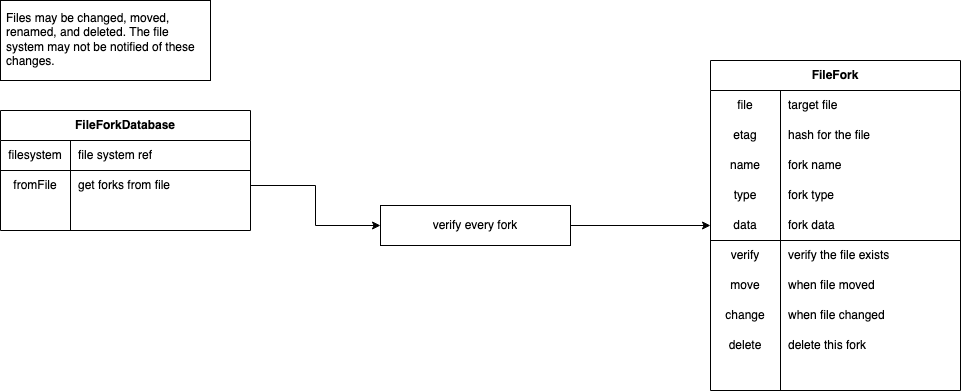

The diagram above was exported from draw.io. Its source (the exported page's mxGraphModel, read from the mxfile embedded in the PNG):
<mxGraphModel dx="1186" dy="655" grid="1" gridSize="10" guides="1" tooltips="1" connect="1" arrows="1" fold="1" page="1" pageScale="1" pageWidth="827" pageHeight="1169" math="0" shadow="0">
  <root>
    <mxCell id="0" />
    <mxCell id="1" parent="0" />
    <mxCell id="xcFCRFeAvJB-Lpj_x6Wj-2" value="FileFork" style="shape=table;html=1;whiteSpace=wrap;startSize=30;container=1;collapsible=0;childLayout=tableLayout;fixedRows=1;rowLines=0;fontStyle=1;align=center;resizeWidth=0;resizeLast=0;strokeWidth=1;treeFolding=0;treeMoving=0;" vertex="1" parent="1">
      <mxGeometry x="790" y="100" width="250" height="330" as="geometry" />
    </mxCell>
    <mxCell id="xcFCRFeAvJB-Lpj_x6Wj-110" style="shape=partialRectangle;html=1;whiteSpace=wrap;collapsible=0;dropTarget=0;pointerEvents=0;fillColor=none;top=0;left=0;bottom=0;right=0;points=[[0,0.5],[1,0.5]];portConstraint=eastwest;" vertex="1" parent="xcFCRFeAvJB-Lpj_x6Wj-2">
      <mxGeometry y="30" width="250" height="30" as="geometry" />
    </mxCell>
    <mxCell id="xcFCRFeAvJB-Lpj_x6Wj-111" value="&lt;div&gt;file&lt;/div&gt;" style="shape=partialRectangle;html=1;whiteSpace=wrap;connectable=0;fillColor=none;top=0;left=0;bottom=0;right=0;overflow=hidden;" vertex="1" parent="xcFCRFeAvJB-Lpj_x6Wj-110">
      <mxGeometry width="70" height="30" as="geometry" />
    </mxCell>
    <mxCell id="xcFCRFeAvJB-Lpj_x6Wj-112" value="target file" style="shape=partialRectangle;html=1;whiteSpace=wrap;connectable=0;fillColor=none;top=0;left=0;bottom=0;right=0;align=left;spacingLeft=6;overflow=hidden;" vertex="1" parent="xcFCRFeAvJB-Lpj_x6Wj-110">
      <mxGeometry x="70" width="180" height="30" as="geometry" />
    </mxCell>
    <mxCell id="xcFCRFeAvJB-Lpj_x6Wj-39" style="shape=partialRectangle;html=1;whiteSpace=wrap;collapsible=0;dropTarget=0;pointerEvents=0;fillColor=none;top=0;left=0;bottom=0;right=0;points=[[0,0.5],[1,0.5]];portConstraint=eastwest;" vertex="1" parent="xcFCRFeAvJB-Lpj_x6Wj-2">
      <mxGeometry y="60" width="250" height="30" as="geometry" />
    </mxCell>
    <mxCell id="xcFCRFeAvJB-Lpj_x6Wj-40" value="etag" style="shape=partialRectangle;html=1;whiteSpace=wrap;connectable=0;fillColor=none;top=0;left=0;bottom=0;right=0;overflow=hidden;" vertex="1" parent="xcFCRFeAvJB-Lpj_x6Wj-39">
      <mxGeometry width="70" height="30" as="geometry" />
    </mxCell>
    <mxCell id="xcFCRFeAvJB-Lpj_x6Wj-41" value="hash for the file" style="shape=partialRectangle;html=1;whiteSpace=wrap;connectable=0;fillColor=none;top=0;left=0;bottom=0;right=0;align=left;spacingLeft=6;overflow=hidden;" vertex="1" parent="xcFCRFeAvJB-Lpj_x6Wj-39">
      <mxGeometry x="70" width="180" height="30" as="geometry" />
    </mxCell>
    <mxCell id="xcFCRFeAvJB-Lpj_x6Wj-70" style="shape=partialRectangle;html=1;whiteSpace=wrap;collapsible=0;dropTarget=0;pointerEvents=0;fillColor=none;top=0;left=0;bottom=0;right=0;points=[[0,0.5],[1,0.5]];portConstraint=eastwest;" vertex="1" parent="xcFCRFeAvJB-Lpj_x6Wj-2">
      <mxGeometry y="90" width="250" height="30" as="geometry" />
    </mxCell>
    <mxCell id="xcFCRFeAvJB-Lpj_x6Wj-71" value="name" style="shape=partialRectangle;html=1;whiteSpace=wrap;connectable=0;fillColor=none;top=0;left=0;bottom=0;right=0;overflow=hidden;" vertex="1" parent="xcFCRFeAvJB-Lpj_x6Wj-70">
      <mxGeometry width="70" height="30" as="geometry" />
    </mxCell>
    <mxCell id="xcFCRFeAvJB-Lpj_x6Wj-72" value="fork name" style="shape=partialRectangle;html=1;whiteSpace=wrap;connectable=0;fillColor=none;top=0;left=0;bottom=0;right=0;align=left;spacingLeft=6;overflow=hidden;" vertex="1" parent="xcFCRFeAvJB-Lpj_x6Wj-70">
      <mxGeometry x="70" width="180" height="30" as="geometry" />
    </mxCell>
    <mxCell id="xcFCRFeAvJB-Lpj_x6Wj-73" style="shape=partialRectangle;html=1;whiteSpace=wrap;collapsible=0;dropTarget=0;pointerEvents=0;fillColor=none;top=0;left=0;bottom=0;right=0;points=[[0,0.5],[1,0.5]];portConstraint=eastwest;" vertex="1" parent="xcFCRFeAvJB-Lpj_x6Wj-2">
      <mxGeometry y="120" width="250" height="30" as="geometry" />
    </mxCell>
    <mxCell id="xcFCRFeAvJB-Lpj_x6Wj-74" value="type" style="shape=partialRectangle;html=1;whiteSpace=wrap;connectable=0;fillColor=none;top=0;left=0;bottom=0;right=0;overflow=hidden;" vertex="1" parent="xcFCRFeAvJB-Lpj_x6Wj-73">
      <mxGeometry width="70" height="30" as="geometry" />
    </mxCell>
    <mxCell id="xcFCRFeAvJB-Lpj_x6Wj-75" value="fork type" style="shape=partialRectangle;html=1;whiteSpace=wrap;connectable=0;fillColor=none;top=0;left=0;bottom=0;right=0;align=left;spacingLeft=6;overflow=hidden;" vertex="1" parent="xcFCRFeAvJB-Lpj_x6Wj-73">
      <mxGeometry x="70" width="180" height="30" as="geometry" />
    </mxCell>
    <mxCell id="xcFCRFeAvJB-Lpj_x6Wj-3" value="" style="shape=partialRectangle;html=1;whiteSpace=wrap;collapsible=0;dropTarget=0;pointerEvents=0;fillColor=none;top=0;left=0;bottom=1;right=0;points=[[0,0.5],[1,0.5]];portConstraint=eastwest;" vertex="1" parent="xcFCRFeAvJB-Lpj_x6Wj-2">
      <mxGeometry y="150" width="250" height="30" as="geometry" />
    </mxCell>
    <mxCell id="xcFCRFeAvJB-Lpj_x6Wj-4" value="data" style="shape=partialRectangle;html=1;whiteSpace=wrap;connectable=0;fillColor=none;top=0;left=0;bottom=0;right=0;overflow=hidden;" vertex="1" parent="xcFCRFeAvJB-Lpj_x6Wj-3">
      <mxGeometry width="70" height="30" as="geometry" />
    </mxCell>
    <mxCell id="xcFCRFeAvJB-Lpj_x6Wj-5" value="fork data" style="shape=partialRectangle;html=1;whiteSpace=wrap;connectable=0;fillColor=none;top=0;left=0;bottom=0;right=0;align=left;spacingLeft=6;overflow=hidden;" vertex="1" parent="xcFCRFeAvJB-Lpj_x6Wj-3">
      <mxGeometry x="70" width="180" height="30" as="geometry" />
    </mxCell>
    <mxCell id="xcFCRFeAvJB-Lpj_x6Wj-27" style="shape=partialRectangle;html=1;whiteSpace=wrap;collapsible=0;dropTarget=0;pointerEvents=0;fillColor=none;top=0;left=0;bottom=0;right=0;points=[[0,0.5],[1,0.5]];portConstraint=eastwest;" vertex="1" parent="xcFCRFeAvJB-Lpj_x6Wj-2">
      <mxGeometry y="180" width="250" height="30" as="geometry" />
    </mxCell>
    <mxCell id="xcFCRFeAvJB-Lpj_x6Wj-28" value="verify" style="shape=partialRectangle;html=1;whiteSpace=wrap;connectable=0;fillColor=none;top=0;left=0;bottom=0;right=0;overflow=hidden;" vertex="1" parent="xcFCRFeAvJB-Lpj_x6Wj-27">
      <mxGeometry width="70" height="30" as="geometry" />
    </mxCell>
    <mxCell id="xcFCRFeAvJB-Lpj_x6Wj-29" value="verify the file exists" style="shape=partialRectangle;html=1;whiteSpace=wrap;connectable=0;fillColor=none;top=0;left=0;bottom=0;right=0;align=left;spacingLeft=6;overflow=hidden;" vertex="1" parent="xcFCRFeAvJB-Lpj_x6Wj-27">
      <mxGeometry x="70" width="180" height="30" as="geometry" />
    </mxCell>
    <mxCell id="xcFCRFeAvJB-Lpj_x6Wj-58" style="shape=partialRectangle;html=1;whiteSpace=wrap;collapsible=0;dropTarget=0;pointerEvents=0;fillColor=none;top=0;left=0;bottom=0;right=0;points=[[0,0.5],[1,0.5]];portConstraint=eastwest;" vertex="1" parent="xcFCRFeAvJB-Lpj_x6Wj-2">
      <mxGeometry y="210" width="250" height="30" as="geometry" />
    </mxCell>
    <mxCell id="xcFCRFeAvJB-Lpj_x6Wj-59" value="move" style="shape=partialRectangle;html=1;whiteSpace=wrap;connectable=0;fillColor=none;top=0;left=0;bottom=0;right=0;overflow=hidden;" vertex="1" parent="xcFCRFeAvJB-Lpj_x6Wj-58">
      <mxGeometry width="70" height="30" as="geometry" />
    </mxCell>
    <mxCell id="xcFCRFeAvJB-Lpj_x6Wj-60" value="when file moved" style="shape=partialRectangle;html=1;whiteSpace=wrap;connectable=0;fillColor=none;top=0;left=0;bottom=0;right=0;align=left;spacingLeft=6;overflow=hidden;" vertex="1" parent="xcFCRFeAvJB-Lpj_x6Wj-58">
      <mxGeometry x="70" width="180" height="30" as="geometry" />
    </mxCell>
    <mxCell id="xcFCRFeAvJB-Lpj_x6Wj-61" style="shape=partialRectangle;html=1;whiteSpace=wrap;collapsible=0;dropTarget=0;pointerEvents=0;fillColor=none;top=0;left=0;bottom=0;right=0;points=[[0,0.5],[1,0.5]];portConstraint=eastwest;" vertex="1" parent="xcFCRFeAvJB-Lpj_x6Wj-2">
      <mxGeometry y="240" width="250" height="30" as="geometry" />
    </mxCell>
    <mxCell id="xcFCRFeAvJB-Lpj_x6Wj-62" value="change" style="shape=partialRectangle;html=1;whiteSpace=wrap;connectable=0;fillColor=none;top=0;left=0;bottom=0;right=0;overflow=hidden;" vertex="1" parent="xcFCRFeAvJB-Lpj_x6Wj-61">
      <mxGeometry width="70" height="30" as="geometry" />
    </mxCell>
    <mxCell id="xcFCRFeAvJB-Lpj_x6Wj-63" value="when file changed" style="shape=partialRectangle;html=1;whiteSpace=wrap;connectable=0;fillColor=none;top=0;left=0;bottom=0;right=0;align=left;spacingLeft=6;overflow=hidden;" vertex="1" parent="xcFCRFeAvJB-Lpj_x6Wj-61">
      <mxGeometry x="70" width="180" height="30" as="geometry" />
    </mxCell>
    <mxCell id="xcFCRFeAvJB-Lpj_x6Wj-64" style="shape=partialRectangle;html=1;whiteSpace=wrap;collapsible=0;dropTarget=0;pointerEvents=0;fillColor=none;top=0;left=0;bottom=0;right=0;points=[[0,0.5],[1,0.5]];portConstraint=eastwest;" vertex="1" parent="xcFCRFeAvJB-Lpj_x6Wj-2">
      <mxGeometry y="270" width="250" height="30" as="geometry" />
    </mxCell>
    <mxCell id="xcFCRFeAvJB-Lpj_x6Wj-65" value="delete" style="shape=partialRectangle;html=1;whiteSpace=wrap;connectable=0;fillColor=none;top=0;left=0;bottom=0;right=0;overflow=hidden;" vertex="1" parent="xcFCRFeAvJB-Lpj_x6Wj-64">
      <mxGeometry width="70" height="30" as="geometry" />
    </mxCell>
    <mxCell id="xcFCRFeAvJB-Lpj_x6Wj-66" value="delete this fork" style="shape=partialRectangle;html=1;whiteSpace=wrap;connectable=0;fillColor=none;top=0;left=0;bottom=0;right=0;align=left;spacingLeft=6;overflow=hidden;" vertex="1" parent="xcFCRFeAvJB-Lpj_x6Wj-64">
      <mxGeometry x="70" width="180" height="30" as="geometry" />
    </mxCell>
    <mxCell id="xcFCRFeAvJB-Lpj_x6Wj-55" value="" style="shape=table;html=1;whiteSpace=wrap;startSize=0;container=1;collapsible=0;childLayout=tableLayout;" vertex="1" parent="1">
      <mxGeometry x="80" y="40" width="210" height="80" as="geometry" />
    </mxCell>
    <mxCell id="xcFCRFeAvJB-Lpj_x6Wj-56" value="" style="shape=partialRectangle;html=1;whiteSpace=wrap;collapsible=0;dropTarget=0;pointerEvents=0;fillColor=none;top=0;left=0;bottom=0;right=0;points=[[0,0.5],[1,0.5]];portConstraint=eastwest;" vertex="1" parent="xcFCRFeAvJB-Lpj_x6Wj-55">
      <mxGeometry width="210" height="80" as="geometry" />
    </mxCell>
    <mxCell id="xcFCRFeAvJB-Lpj_x6Wj-57" value="Files may be changed, moved, renamed, and deleted. The file system may not be notified of these changes." style="shape=partialRectangle;html=1;whiteSpace=wrap;connectable=0;overflow=hidden;fillColor=none;top=0;left=0;bottom=0;right=0;align=left;flipV=1;flipH=1;verticalAlign=top;spacingLeft=0;spacingBottom=0;spacingTop=0;spacing=6;labelPosition=center;verticalLabelPosition=middle;" vertex="1" parent="xcFCRFeAvJB-Lpj_x6Wj-56">
      <mxGeometry width="210" height="80" as="geometry" />
    </mxCell>
    <mxCell id="xcFCRFeAvJB-Lpj_x6Wj-82" value="FileForkDatabase" style="shape=table;html=1;whiteSpace=wrap;startSize=30;container=1;collapsible=0;childLayout=tableLayout;fixedRows=1;rowLines=0;fontStyle=1;align=center;resizeWidth=0;resizeLast=0;strokeWidth=1;treeFolding=0;treeMoving=0;" vertex="1" parent="1">
      <mxGeometry x="80" y="150" width="250" height="120" as="geometry" />
    </mxCell>
    <mxCell id="xcFCRFeAvJB-Lpj_x6Wj-95" value="" style="shape=partialRectangle;html=1;whiteSpace=wrap;collapsible=0;dropTarget=0;pointerEvents=0;fillColor=none;top=0;left=0;bottom=1;right=0;points=[[0,0.5],[1,0.5]];portConstraint=eastwest;" vertex="1" parent="xcFCRFeAvJB-Lpj_x6Wj-82">
      <mxGeometry y="30" width="250" height="30" as="geometry" />
    </mxCell>
    <mxCell id="xcFCRFeAvJB-Lpj_x6Wj-96" value="filesystem" style="shape=partialRectangle;html=1;whiteSpace=wrap;connectable=0;fillColor=none;top=0;left=0;bottom=0;right=0;overflow=hidden;" vertex="1" parent="xcFCRFeAvJB-Lpj_x6Wj-95">
      <mxGeometry width="70" height="30" as="geometry" />
    </mxCell>
    <mxCell id="xcFCRFeAvJB-Lpj_x6Wj-97" value="file system ref" style="shape=partialRectangle;html=1;whiteSpace=wrap;connectable=0;fillColor=none;top=0;left=0;bottom=0;right=0;align=left;spacingLeft=6;overflow=hidden;" vertex="1" parent="xcFCRFeAvJB-Lpj_x6Wj-95">
      <mxGeometry x="70" width="180" height="30" as="geometry" />
    </mxCell>
    <mxCell id="xcFCRFeAvJB-Lpj_x6Wj-98" style="shape=partialRectangle;html=1;whiteSpace=wrap;collapsible=0;dropTarget=0;pointerEvents=0;fillColor=none;top=0;left=0;bottom=0;right=0;points=[[0,0.5],[1,0.5]];portConstraint=eastwest;" vertex="1" parent="xcFCRFeAvJB-Lpj_x6Wj-82">
      <mxGeometry y="60" width="250" height="30" as="geometry" />
    </mxCell>
    <mxCell id="xcFCRFeAvJB-Lpj_x6Wj-99" value="fromFile" style="shape=partialRectangle;html=1;whiteSpace=wrap;connectable=0;fillColor=none;top=0;left=0;bottom=0;right=0;overflow=hidden;" vertex="1" parent="xcFCRFeAvJB-Lpj_x6Wj-98">
      <mxGeometry width="70" height="30" as="geometry" />
    </mxCell>
    <mxCell id="xcFCRFeAvJB-Lpj_x6Wj-100" value="get forks from file" style="shape=partialRectangle;html=1;whiteSpace=wrap;connectable=0;fillColor=none;top=0;left=0;bottom=0;right=0;align=left;spacingLeft=6;overflow=hidden;" vertex="1" parent="xcFCRFeAvJB-Lpj_x6Wj-98">
      <mxGeometry x="70" width="180" height="30" as="geometry" />
    </mxCell>
    <mxCell id="xcFCRFeAvJB-Lpj_x6Wj-120" value="" style="shape=table;html=1;whiteSpace=wrap;startSize=0;container=1;collapsible=0;childLayout=tableLayout;" vertex="1" parent="1">
      <mxGeometry x="460" y="245" width="190" height="40" as="geometry" />
    </mxCell>
    <mxCell id="xcFCRFeAvJB-Lpj_x6Wj-121" value="" style="shape=partialRectangle;html=1;whiteSpace=wrap;collapsible=0;dropTarget=0;pointerEvents=0;fillColor=none;top=0;left=0;bottom=0;right=0;points=[[0,0.5],[1,0.5]];portConstraint=eastwest;" vertex="1" parent="xcFCRFeAvJB-Lpj_x6Wj-120">
      <mxGeometry width="190" height="40" as="geometry" />
    </mxCell>
    <mxCell id="xcFCRFeAvJB-Lpj_x6Wj-122" value="verify every fork" style="shape=partialRectangle;html=1;whiteSpace=wrap;connectable=0;overflow=hidden;fillColor=none;top=0;left=0;bottom=0;right=0;align=center;flipV=1;flipH=1;verticalAlign=middle;spacingLeft=0;spacingBottom=0;spacingTop=0;spacing=6;labelPosition=center;verticalLabelPosition=middle;" vertex="1" parent="xcFCRFeAvJB-Lpj_x6Wj-121">
      <mxGeometry width="190" height="40" as="geometry" />
    </mxCell>
    <mxCell id="xcFCRFeAvJB-Lpj_x6Wj-125" style="edgeStyle=orthogonalEdgeStyle;rounded=0;orthogonalLoop=1;jettySize=auto;html=1;exitX=1;exitY=0.5;exitDx=0;exitDy=0;" edge="1" parent="1" source="xcFCRFeAvJB-Lpj_x6Wj-121" target="xcFCRFeAvJB-Lpj_x6Wj-2">
      <mxGeometry relative="1" as="geometry" />
    </mxCell>
    <mxCell id="xcFCRFeAvJB-Lpj_x6Wj-126" style="edgeStyle=orthogonalEdgeStyle;rounded=0;orthogonalLoop=1;jettySize=auto;html=1;exitX=1;exitY=0.5;exitDx=0;exitDy=0;entryX=0;entryY=0.5;entryDx=0;entryDy=0;" edge="1" parent="1" source="xcFCRFeAvJB-Lpj_x6Wj-98" target="xcFCRFeAvJB-Lpj_x6Wj-121">
      <mxGeometry relative="1" as="geometry" />
    </mxCell>
  </root>
</mxGraphModel>